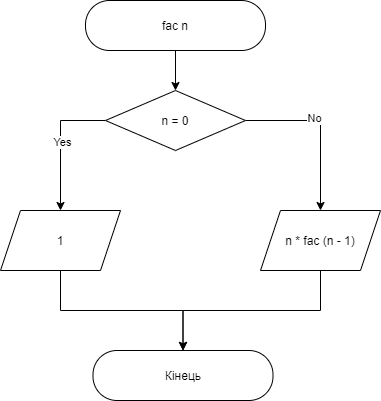

The diagram above was exported from draw.io. Its source (the exported page's mxGraphModel, read from the mxfile embedded in the PNG):
<mxGraphModel dx="1038" dy="579" grid="1" gridSize="10" guides="1" tooltips="1" connect="1" arrows="1" fold="1" page="1" pageScale="1" pageWidth="850" pageHeight="1100" math="0" shadow="0">
  <root>
    <mxCell id="R3LQ6LeM1OwUqzqrLhKP-0" />
    <mxCell id="R3LQ6LeM1OwUqzqrLhKP-1" parent="R3LQ6LeM1OwUqzqrLhKP-0" />
    <mxCell id="hzMzClIBf7rEBGNFIGfa-0" style="edgeStyle=orthogonalEdgeStyle;rounded=0;orthogonalLoop=1;jettySize=auto;html=1;exitX=0.5;exitY=1;exitDx=0;exitDy=0;" parent="R3LQ6LeM1OwUqzqrLhKP-1" source="hzMzClIBf7rEBGNFIGfa-1" target="hzMzClIBf7rEBGNFIGfa-6" edge="1">
      <mxGeometry relative="1" as="geometry" />
    </mxCell>
    <mxCell id="hzMzClIBf7rEBGNFIGfa-1" value="&lt;div&gt;fac n&lt;/div&gt;" style="rounded=1;whiteSpace=wrap;html=1;arcSize=48;" parent="R3LQ6LeM1OwUqzqrLhKP-1" vertex="1">
      <mxGeometry x="315" y="160" width="180" height="50" as="geometry" />
    </mxCell>
    <mxCell id="hzMzClIBf7rEBGNFIGfa-2" style="edgeStyle=orthogonalEdgeStyle;rounded=0;orthogonalLoop=1;jettySize=auto;html=1;" parent="R3LQ6LeM1OwUqzqrLhKP-1" source="hzMzClIBf7rEBGNFIGfa-6" target="KoxKWBcQuJTg2KGlmMd8-8" edge="1">
      <mxGeometry relative="1" as="geometry">
        <mxPoint x="580" y="330" as="targetPoint" />
      </mxGeometry>
    </mxCell>
    <mxCell id="hzMzClIBf7rEBGNFIGfa-3" value="No" style="edgeLabel;html=1;align=center;verticalAlign=middle;resizable=0;points=[];" parent="hzMzClIBf7rEBGNFIGfa-2" vertex="1" connectable="0">
      <mxGeometry x="-0.1752" y="3" relative="1" as="geometry">
        <mxPoint as="offset" />
      </mxGeometry>
    </mxCell>
    <mxCell id="hzMzClIBf7rEBGNFIGfa-4" style="edgeStyle=orthogonalEdgeStyle;rounded=0;orthogonalLoop=1;jettySize=auto;html=1;exitX=0;exitY=0.5;exitDx=0;exitDy=0;" parent="R3LQ6LeM1OwUqzqrLhKP-1" source="hzMzClIBf7rEBGNFIGfa-6" target="KoxKWBcQuJTg2KGlmMd8-7" edge="1">
      <mxGeometry relative="1" as="geometry">
        <mxPoint x="240" y="350" as="targetPoint" />
      </mxGeometry>
    </mxCell>
    <mxCell id="hzMzClIBf7rEBGNFIGfa-5" value="Yes" style="edgeLabel;html=1;align=center;verticalAlign=middle;resizable=0;points=[];" parent="hzMzClIBf7rEBGNFIGfa-4" vertex="1" connectable="0">
      <mxGeometry x="-0.0225" y="1" relative="1" as="geometry">
        <mxPoint as="offset" />
      </mxGeometry>
    </mxCell>
    <mxCell id="hzMzClIBf7rEBGNFIGfa-6" value="n = 0" style="rhombus;whiteSpace=wrap;html=1;" parent="R3LQ6LeM1OwUqzqrLhKP-1" vertex="1">
      <mxGeometry x="335" y="250" width="140" height="60" as="geometry" />
    </mxCell>
    <mxCell id="m0M-Qod5KeNgdv6-BH-Q-1" style="edgeStyle=orthogonalEdgeStyle;rounded=0;orthogonalLoop=1;jettySize=auto;html=1;exitX=0.5;exitY=1;exitDx=0;exitDy=0;" edge="1" parent="R3LQ6LeM1OwUqzqrLhKP-1" source="KoxKWBcQuJTg2KGlmMd8-7" target="KoxKWBcQuJTg2KGlmMd8-11">
      <mxGeometry relative="1" as="geometry" />
    </mxCell>
    <mxCell id="KoxKWBcQuJTg2KGlmMd8-7" value="&lt;span&gt;1&lt;/span&gt;" style="shape=parallelogram;perimeter=parallelogramPerimeter;whiteSpace=wrap;html=1;fixedSize=1;" parent="R3LQ6LeM1OwUqzqrLhKP-1" vertex="1">
      <mxGeometry x="230" y="370" width="120" height="60" as="geometry" />
    </mxCell>
    <mxCell id="m0M-Qod5KeNgdv6-BH-Q-2" style="edgeStyle=orthogonalEdgeStyle;rounded=0;orthogonalLoop=1;jettySize=auto;html=1;exitX=0.5;exitY=1;exitDx=0;exitDy=0;" edge="1" parent="R3LQ6LeM1OwUqzqrLhKP-1" source="KoxKWBcQuJTg2KGlmMd8-8" target="KoxKWBcQuJTg2KGlmMd8-11">
      <mxGeometry relative="1" as="geometry" />
    </mxCell>
    <mxCell id="KoxKWBcQuJTg2KGlmMd8-8" value="n * fac (n - 1)" style="shape=parallelogram;perimeter=parallelogramPerimeter;whiteSpace=wrap;html=1;fixedSize=1;" parent="R3LQ6LeM1OwUqzqrLhKP-1" vertex="1">
      <mxGeometry x="490" y="370" width="120" height="60" as="geometry" />
    </mxCell>
    <mxCell id="KoxKWBcQuJTg2KGlmMd8-11" value="&lt;div&gt;Кінець&lt;/div&gt;" style="rounded=1;whiteSpace=wrap;html=1;arcSize=48;" parent="R3LQ6LeM1OwUqzqrLhKP-1" vertex="1">
      <mxGeometry x="322.5" y="510" width="180" height="50" as="geometry" />
    </mxCell>
  </root>
</mxGraphModel>